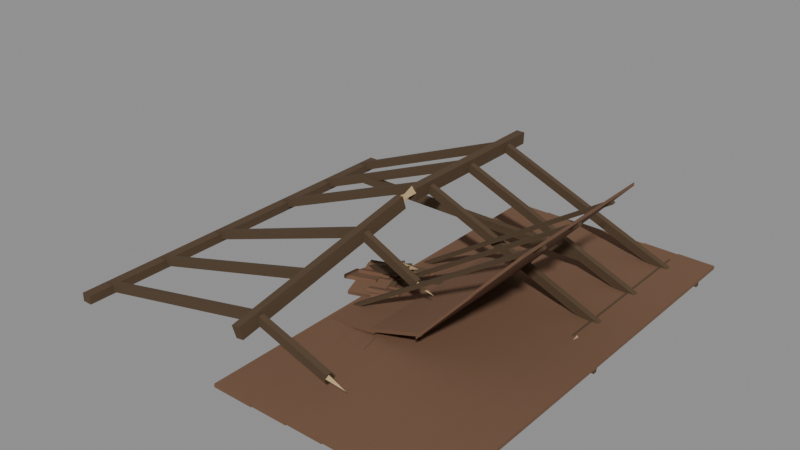 # Source: SM_Farm_Ruins.blend  (saved by Blender 4.0.36; exported with 4.5.12 LTS)
import bpy
from mathutils import Matrix  # noqa: F401  (used for matrix-valued properties, if any)

bpy.ops.wm.read_factory_settings(use_empty=True)
scene = bpy.context.scene
scene.name = 'Scene'

# ---- materials (node trees are filled in below, after node groups)
mat_mat_farm_wood = bpy.data.materials.new('MAT_Farm_Wood')
mat_mat_farm_wood.use_transparent_shadow = False
mat_mat_farm_tiles = bpy.data.materials.new('MAT_Farm_Tiles')
mat_mat_farm_tiles.use_transparent_shadow = False
mat_mat_farm_brokenwood = bpy.data.materials.new('MAT_Farm_BrokenWood')
mat_mat_farm_brokenwood.use_transparent_shadow = False

# ---- material node trees
mat_mat_farm_wood.use_nodes = True; mat_mat_farm_wood.node_tree.nodes.clear()
_N = mat_mat_farm_wood.node_tree.nodes; _L = mat_mat_farm_wood.node_tree.links
n0 = _N.new('ShaderNodeBsdfPrincipled'); n0.name = 'Principled BSDF'; n0.location = (10, 300)
n0.inputs[0].default_value = (0.08898, 0.05497, 0.02862, 1.0)
n0.inputs[2].default_value = 0.95
n0.inputs[3].default_value = 1.45
n1 = _N.new('ShaderNodeOutputMaterial'); n1.name = 'Material Output'; n1.location = (300, 300)
_L.new(n0.outputs[0], n1.inputs[0])
n1.is_active_output = True
mat_mat_farm_tiles.use_nodes = True; mat_mat_farm_tiles.node_tree.nodes.clear()
_N = mat_mat_farm_tiles.node_tree.nodes; _L = mat_mat_farm_tiles.node_tree.links
n0 = _N.new('ShaderNodeBsdfPrincipled'); n0.name = 'Principled BSDF'; n0.location = (10, 300)
n0.inputs[0].default_value = (0.1706, 0.08898, 0.05088, 1.0)
n0.inputs[2].default_value = 0.92
n0.inputs[3].default_value = 1.45
n1 = _N.new('ShaderNodeOutputMaterial'); n1.name = 'Material Output'; n1.location = (300, 300)
_L.new(n0.outputs[0], n1.inputs[0])
n1.is_active_output = True
mat_mat_farm_brokenwood.use_nodes = True; mat_mat_farm_brokenwood.node_tree.nodes.clear()
_N = mat_mat_farm_brokenwood.node_tree.nodes; _L = mat_mat_farm_brokenwood.node_tree.links
n0 = _N.new('ShaderNodeBsdfPrincipled'); n0.name = 'Principled BSDF'; n0.location = (10, 300)
n0.inputs[0].default_value = (0.477, 0.3424, 0.1789, 1.0)
n0.inputs[2].default_value = 0.9
n0.inputs[3].default_value = 1.45
n1 = _N.new('ShaderNodeOutputMaterial'); n1.name = 'Material Output'; n1.location = (300, 300)
_L.new(n0.outputs[0], n1.inputs[0])
n1.is_active_output = True

# ---- meshes
me_sm_farm_truss = bpy.data.meshes.new('SM_Farm_Truss')
me_sm_farm_truss.from_pydata([(-2.919, -3.15, 0.0), (-3.081, -3.15, 0.0), (-3.081, -3.15, 0.14), (-2.919, -3.15, 0.14), (-2.923, 3.15, 0.0), (-3.077, 3.15, 0.0), (-3.082, 3.15, 0.14), (-2.918, 3.15, 0.14), (3.081, 0.4, 0.0), (2.919, 0.4, 0.0), (2.919, 0.4, 0.14), (3.081, 0.4, 0.14), (3.077, 3.15, 0.0), (2.923, 3.15, 0.0), (2.918, 3.15, 0.14), (3.082, 3.15, 0.14), (3.08, 0.4, 0.07), (2.92, 0.4, 0.07), (3.0, 0.4, 0.166), (3.0, 0.06, 0.087), (0.07053, 0.55, 1.202), (-0.07071, 0.55, 1.202), (-0.07053, 0.55, 1.402), (0.07071, 0.55, 1.402), (0.06711, 3.35, 1.202), (-0.06707, 3.35, 1.202), (-0.07243, 3.35, 1.402), (0.07231, 3.35, 1.402), (-0.05115, 0.3156, 1.154), (0.08148, 0.317, 1.175), (0.05115, 0.2844, 1.37), (-0.08148, 0.283, 1.349), (0.07223, -3.034, 0.6149), (0.1979, -3.033, 0.6346), (0.173, -3.066, 0.8304), (0.03694, -3.067, 0.8092), (0.0799, 0.554, 1.332), (-0.0799, 0.546, 1.332), (0.0, 0.55, 1.428), (0.021, 0.13, 1.282), (-0.07497, 0.2978, 1.282), (0.07497, 0.3022, 1.282), (0.0, 0.3, 1.372), (-0.0108, 0.66, 1.318), (-0.0337, 0.9353, 1.217), (-0.0337, 0.844, 1.217), (-0.0863, 0.8442, 1.347), (-0.0863, 0.9354, 1.347), (-3.024, 0.9318, 0.005129), (-3.024, 0.8477, 0.005129), (-3.076, 0.8423, 0.1349), (-3.076, 0.937, 0.1349), (0.0337, 0.8647, 1.217), (0.0337, 0.956, 1.217), (0.0863, 0.9558, 1.347), (0.0863, 0.8646, 1.347), (3.024, 0.8682, 0.005129), (3.024, 0.9523, 0.005129), (3.076, 0.9577, 0.1349), (3.076, 0.863, 0.1349), (-0.0337, 1.967, 1.217), (-0.0337, 1.875, 1.217), (-0.0863, 1.875, 1.347), (-0.0863, 1.967, 1.347), (-3.024, 1.963, 0.005129), (-3.024, 1.879, 0.005129), (-3.076, 1.874, 0.1349), (-3.076, 1.968, 0.1349), (0.0337, 1.858, 1.217), (0.0337, 1.949, 1.217), (0.0863, 1.949, 1.347), (0.0863, 1.858, 1.347), (3.024, 1.862, 0.005129), (3.024, 1.946, 0.005129), (3.076, 1.951, 0.1349), (3.076, 1.856, 0.1349), (-0.0337, 2.921, 1.217), (-0.0337, 2.829, 1.217), (-0.0863, 2.829, 1.347), (-0.0863, 2.921, 1.347), (-3.024, 2.917, 0.005129), (-3.024, 2.833, 0.005129), (-3.076, 2.828, 0.1349), (-3.076, 2.922, 0.1349), (0.0337, 2.838, 1.217), (0.0337, 2.929, 1.217), (0.0863, 2.929, 1.347), (0.0863, 2.838, 1.347), (3.024, 2.841, 0.005129), (3.024, 2.926, 0.005129), (3.076, 2.931, 0.1349), (3.076, 2.836, 0.1349), (-0.004843, -0.5545, 1.051), (-0.004843, -0.6457, 1.051), (-0.05068, -0.6455, 1.183), (-0.05068, -0.5543, 1.183), (-3.027, -0.5579, 0.003858), (-3.027, -0.6421, 0.003858), (-3.073, -0.6474, 0.1361), (-3.073, -0.5527, 0.1361), (0.06238, -0.6455, 1.054), (0.06238, -0.5543, 1.054), (0.1221, -0.5545, 1.181), (0.1221, -0.6457, 1.181), (1.003, -0.6421, 0.6105), (1.003, -0.5579, 0.6105), (1.062, -0.5526, 0.7371), (1.062, -0.6473, 0.7371), (1.033, -0.555, 0.6738), (1.033, -0.645, 0.6738), (1.033, -0.6, 0.7278), (1.333, -0.6, 0.5988), (0.03077, -1.654, 0.8726), (0.03077, -1.746, 0.8726), (-0.00749, -1.746, 1.007), (-0.00749, -1.654, 1.007), (-3.031, -1.658, 0.002665), (-3.031, -1.742, 0.002665), (-3.069, -1.747, 0.1373), (-3.069, -1.653, 0.1373), (0.06308, -2.654, 0.7105), (0.06308, -2.746, 0.7105), (0.03185, -2.746, 0.8469), (0.03185, -2.654, 0.8469), (-3.034, -2.658, 0.001763), (-3.034, -2.742, 0.001763), (-3.066, -2.747, 0.1382), (-3.066, -2.653, 0.1382), (0.1455, -2.746, 0.7122), (0.1455, -2.654, 0.7122), (0.1894, -2.654, 0.8452), (0.1894, -2.746, 0.8452), (1.309, -2.742, 0.3279), (1.309, -2.658, 0.3279), (1.353, -2.653, 0.4608), (1.353, -2.747, 0.4608), (1.331, -2.655, 0.3943), (1.331, -2.745, 0.3943), (1.331, -2.7, 0.4483), (1.631, -2.7, 0.3193), (-2.1, 1.849, 0.375), (-2.1, 1.951, 0.375), (-2.1, 1.951, 0.505), (-2.1, 1.849, 0.505), (2.1, 1.853, 0.375), (2.1, 1.947, 0.375), (2.1, 1.952, 0.505), (2.1, 1.848, 0.505)], [], [(0, 3, 2, 1), (7, 4, 5, 6), (0, 1, 5, 4), (1, 2, 6, 5), (2, 3, 7, 6), (3, 0, 4, 7), (8, 11, 10, 9), (15, 12, 13, 14), (8, 9, 13, 12), (9, 10, 14, 13), (10, 11, 15, 14), (11, 8, 12, 15), (16, 19, 17), (17, 19, 18), (18, 19, 16), (16, 17, 18), (20, 23, 22, 21), (27, 24, 25, 26), (20, 21, 25, 24), (21, 22, 26, 25), (22, 23, 27, 26), (23, 20, 24, 27), (28, 31, 30, 29), (35, 32, 33, 34), (28, 29, 33, 32), (29, 30, 34, 33), (30, 31, 35, 34), (31, 28, 32, 35), (36, 39, 37), (37, 39, 38), (38, 39, 36), (36, 37, 38), (40, 43, 41), (41, 43, 42), (42, 43, 40), (40, 41, 42), (44, 47, 46, 45), (51, 48, 49, 50), (44, 45, 49, 48), (45, 46, 50, 49), (46, 47, 51, 50), (47, 44, 48, 51), (52, 55, 54, 53), (59, 56, 57, 58), (52, 53, 57, 56), (53, 54, 58, 57), (54, 55, 59, 58), (55, 52, 56, 59), (60, 63, 62, 61), (67, 64, 65, 66), (60, 61, 65, 64), (61, 62, 66, 65), (62, 63, 67, 66), (63, 60, 64, 67), (68, 71, 70, 69), (75, 72, 73, 74), (68, 69, 73, 72), (69, 70, 74, 73), (70, 71, 75, 74), (71, 68, 72, 75), (76, 79, 78, 77), (83, 80, 81, 82), (76, 77, 81, 80), (77, 78, 82, 81), (78, 79, 83, 82), (79, 76, 80, 83), (84, 87, 86, 85), (91, 88, 89, 90), (84, 85, 89, 88), (85, 86, 90, 89), (86, 87, 91, 90), (87, 84, 88, 91), (92, 95, 94, 93), (99, 96, 97, 98), (92, 93, 97, 96), (93, 94, 98, 97), (94, 95, 99, 98), (95, 92, 96, 99), (100, 103, 102, 101), (107, 104, 105, 106), (100, 101, 105, 104), (101, 102, 106, 105), (102, 103, 107, 106), (103, 100, 104, 107), (108, 111, 109), (109, 111, 110), (110, 111, 108), (108, 109, 110), (112, 115, 114, 113), (119, 116, 117, 118), (112, 113, 117, 116), (113, 114, 118, 117), (114, 115, 119, 118), (115, 112, 116, 119), (120, 123, 122, 121), (127, 124, 125, 126), (120, 121, 125, 124), (121, 122, 126, 125), (122, 123, 127, 126), (123, 120, 124, 127), (128, 131, 130, 129), (135, 132, 133, 134), (128, 129, 133, 132), (129, 130, 134, 133), (130, 131, 135, 134), (131, 128, 132, 135), (136, 139, 137), (137, 139, 138), (138, 139, 136), (136, 137, 138), (140, 143, 142, 141), (147, 144, 145, 146), (140, 141, 145, 144), (141, 142, 146, 145), (142, 143, 147, 146), (143, 140, 144, 147)])
me_sm_farm_truss.polygons.foreach_set('material_index', [0, 0, 0, 0, 0, 0, 0, 0, 0, 0, 0, 0, 2, 2, 2, 2, 0, 0, 0, 0, 0, 0, 0, 0, 0, 0, 0, 0, 2, 2, 2, 2, 2, 2, 2, 2, 0, 0, 0, 0, 0, 0, 0, 0, 0, 0, 0, 0, 0, 0, 0, 0, 0, 0, 0, 0, 0, 0, 0, 0, 0, 0, 0, 0, 0, 0, 0, 0, 0, 0, 0, 0, 0, 0, 0, 0, 0, 0, 0, 0, 0, 0, 0, 0, 2, 2, 2, 2, 0, 0, 0, 0, 0, 0, 0, 0, 0, 0, 0, 0, 0, 0, 0, 0, 0, 0, 2, 2, 2, 2, 0, 0, 0, 0, 0, 0])
me_sm_farm_truss.materials.append(mat_mat_farm_wood)
me_sm_farm_truss.materials.append(mat_mat_farm_tiles)
me_sm_farm_truss.materials.append(mat_mat_farm_brokenwood)
me_sm_farm_truss.update()
me_sm_farm_roofpan_intact = bpy.data.meshes.new('SM_Farm_RoofPan_Intact')
me_sm_farm_roofpan_intact.from_pydata([(0.0, -3.4, 0.028), (0.6717, -3.4, 0.028), (0.6717, 3.4, 0.028), (0.0, 3.4, 0.028), (0.0, -3.4, 0.083), (0.6717, -3.4, 0.083), (0.6717, 3.4, 0.083), (0.0, 3.4, 0.083), (0.02, -2.936, 0.0), (0.02, -2.864, 0.0), (0.02, -2.864, 0.06), (0.02, -2.936, 0.06), (3.53, -2.932, 0.0), (3.53, -2.868, 0.0), (3.53, -2.863, 0.06), (3.53, -2.937, 0.06), (0.02, -0.03553, 0.0), (0.02, 0.03571, 0.0), (0.02, 0.03553, 0.06), (0.02, -0.03571, 0.06), (3.53, -0.03211, 0.0), (3.53, 0.03207, 0.0), (3.53, 0.03743, 0.06), (3.53, -0.03731, 0.06), (0.02, 2.864, 0.0), (0.02, 2.936, 0.0), (0.02, 2.936, 0.06), (0.02, 2.864, 0.06), (3.53, 2.868, 0.0), (3.53, 2.932, 0.0), (3.53, 2.937, 0.06), (3.53, 2.863, 0.06), (0.5917, -3.395, 0.04), (1.263, -3.395, 0.04), (1.263, 3.398, 0.04), (0.5917, 3.398, 0.04), (0.5917, -3.395, 0.095), (1.263, -3.395, 0.095), (1.263, 3.398, 0.095), (0.5917, 3.398, 0.095), (1.183, -3.389, 0.052), (1.855, -3.389, 0.052), (1.855, 3.397, 0.052), (1.183, 3.397, 0.052), (1.183, -3.389, 0.107), (1.855, -3.389, 0.107), (1.855, 3.397, 0.107), (1.183, 3.397, 0.107), (1.775, -3.384, 0.064), (2.447, -3.384, 0.064), (2.447, 3.395, 0.064), (1.775, 3.395, 0.064), (1.775, -3.384, 0.119), (2.447, -3.384, 0.119), (2.447, 3.395, 0.119), (1.775, 3.395, 0.119), (2.367, -3.379, 0.076), (3.038, -3.379, 0.076), (3.038, 3.393, 0.076), (2.367, 3.393, 0.076), (2.367, -3.379, 0.131), (3.038, -3.379, 0.131), (3.038, 3.393, 0.131), (2.367, 3.393, 0.131), (2.958, -3.373, 0.088), (3.55, -3.373, 0.088), (3.55, 3.391, 0.088), (2.958, 3.391, 0.088), (2.958, -3.373, 0.143), (3.55, -3.373, 0.143), (3.55, 3.391, 0.143), (2.958, 3.391, 0.143)], [], [(3, 2, 1, 0), (4, 5, 6, 7), (0, 1, 5, 4), (1, 2, 6, 5), (2, 3, 7, 6), (3, 0, 4, 7), (8, 11, 10, 9), (15, 12, 13, 14), (8, 9, 13, 12), (9, 10, 14, 13), (10, 11, 15, 14), (11, 8, 12, 15), (16, 19, 18, 17), (23, 20, 21, 22), (16, 17, 21, 20), (17, 18, 22, 21), (18, 19, 23, 22), (19, 16, 20, 23), (24, 27, 26, 25), (31, 28, 29, 30), (24, 25, 29, 28), (25, 26, 30, 29), (26, 27, 31, 30), (27, 24, 28, 31), (35, 34, 33, 32), (36, 37, 38, 39), (32, 33, 37, 36), (33, 34, 38, 37), (34, 35, 39, 38), (35, 32, 36, 39), (43, 42, 41, 40), (44, 45, 46, 47), (40, 41, 45, 44), (41, 42, 46, 45), (42, 43, 47, 46), (43, 40, 44, 47), (51, 50, 49, 48), (52, 53, 54, 55), (48, 49, 53, 52), (49, 50, 54, 53), (50, 51, 55, 54), (51, 48, 52, 55), (59, 58, 57, 56), (60, 61, 62, 63), (56, 57, 61, 60), (57, 58, 62, 61), (58, 59, 63, 62), (59, 56, 60, 63), (67, 66, 65, 64), (68, 69, 70, 71), (64, 65, 69, 68), (65, 66, 70, 69), (66, 67, 71, 70), (67, 64, 68, 71)])
me_sm_farm_roofpan_intact.polygons.foreach_set('material_index', [1, 1, 1, 1, 1, 1, 0, 0, 0, 0, 0, 0, 0, 0, 0, 0, 0, 0, 0, 0, 0, 0, 0, 0, 1, 1, 1, 1, 1, 1, 1, 1, 1, 1, 1, 1, 1, 1, 1, 1, 1, 1, 1, 1, 1, 1, 1, 1, 1, 1, 1, 1, 1, 1])
me_sm_farm_roofpan_intact.materials.append(mat_mat_farm_wood)
me_sm_farm_roofpan_intact.materials.append(mat_mat_farm_tiles)
me_sm_farm_roofpan_intact.materials.append(mat_mat_farm_brokenwood)
me_sm_farm_roofpan_intact.update()
me_sm_farm_roofpan_fallen = bpy.data.meshes.new('SM_Farm_RoofPan_Fallen')
me_sm_farm_roofpan_fallen.from_pydata([(0.0, -1.3, 0.02021), (0.8675, -1.3, 0.1474), (0.8675, 1.3, 0.1474), (0.0, 1.3, 0.02021), (0.0, -1.3, 0.07521), (0.8675, -1.3, 0.2024), (0.8675, 1.3, 0.2024), (0.0, 1.3, 0.07521), (0.03637, -0.8355, 0.0), (0.03637, -0.7643, 0.0), (0.003631, -0.7645, 0.05028), (0.003631, -0.8357, 0.05028), (3.146, -0.8321, 2.025), (3.146, -0.7679, 2.025), (3.114, -0.7626, 2.075), (3.114, -0.8373, 2.075), (0.03637, -0.03553, 0.0), (0.03637, 0.03571, 0.0), (0.003631, 0.03553, 0.05028), (0.003631, -0.03571, 0.05028), (3.146, -0.03211, 2.025), (3.146, 0.03207, 2.025), (3.114, 0.03743, 2.075), (3.114, -0.03731, 2.075), (0.03637, 0.7645, 0.0), (0.03637, 0.8357, 0.0), (0.003631, 0.8355, 0.05028), (0.003631, 0.7643, 0.05028), (3.146, 0.7679, 2.025), (3.146, 0.8321, 2.025), (3.114, 0.8374, 2.075), (3.114, 0.7627, 2.075), (0.7875, -1.295, 0.1477), (1.655, -1.295, 0.4241), (1.655, 1.298, 0.4241), (0.7875, 1.298, 0.1477), (0.7875, -1.295, 0.2027), (1.655, -1.295, 0.4791), (1.655, 1.298, 0.4791), (0.7875, 1.298, 0.2027), (1.575, -1.289, 0.3474), (2.443, -1.289, 1.31), (2.443, 1.297, 1.31), (1.575, 1.297, 0.3474), (1.575, -1.289, 0.4024), (2.443, -1.289, 1.365), (2.443, 1.297, 1.365), (1.575, 1.297, 0.4024), (2.362, -1.284, 1.233), (3.15, -1.284, 2.106), (3.15, 1.295, 2.106), (2.362, 1.295, 1.233), (2.362, -1.284, 1.288), (3.15, -1.284, 2.161), (3.15, 1.295, 2.161), (2.362, 1.295, 1.288), (0.5189, -1.716, 0.03523), (0.4432, -1.383, 0.03523), (0.4411, -1.384, 0.08518), (0.5168, -1.717, 0.08518), (0.9581, -1.613, 0.05523), (0.8841, -1.287, 0.05523), (0.8807, -1.282, 0.1052), (0.9571, -1.618, 0.1052), (1.819, 1.336, 0.02306), (1.742, 1.668, 0.04755), (1.741, 1.664, 0.09736), (1.818, 1.332, 0.07287), (2.258, 1.44, 0.0433), (2.183, 1.764, 0.06729), (2.181, 1.766, 0.1175), (2.258, 1.431, 0.09275)], [], [(3, 2, 1, 0), (4, 5, 6, 7), (0, 1, 5, 4), (1, 2, 6, 5), (2, 3, 7, 6), (3, 0, 4, 7), (8, 11, 10, 9), (15, 12, 13, 14), (8, 9, 13, 12), (9, 10, 14, 13), (10, 11, 15, 14), (11, 8, 12, 15), (16, 19, 18, 17), (23, 20, 21, 22), (16, 17, 21, 20), (17, 18, 22, 21), (18, 19, 23, 22), (19, 16, 20, 23), (24, 27, 26, 25), (31, 28, 29, 30), (24, 25, 29, 28), (25, 26, 30, 29), (26, 27, 31, 30), (27, 24, 28, 31), (35, 34, 33, 32), (36, 37, 38, 39), (32, 33, 37, 36), (33, 34, 38, 37), (34, 35, 39, 38), (35, 32, 36, 39), (43, 42, 41, 40), (44, 45, 46, 47), (40, 41, 45, 44), (41, 42, 46, 45), (42, 43, 47, 46), (43, 40, 44, 47), (51, 50, 49, 48), (52, 53, 54, 55), (48, 49, 53, 52), (49, 50, 54, 53), (50, 51, 55, 54), (51, 48, 52, 55), (56, 59, 58, 57), (63, 60, 61, 62), (56, 57, 61, 60), (57, 58, 62, 61), (58, 59, 63, 62), (59, 56, 60, 63), (64, 67, 66, 65), (71, 68, 69, 70), (64, 65, 69, 68), (65, 66, 70, 69), (66, 67, 71, 70), (67, 64, 68, 71)])
me_sm_farm_roofpan_fallen.polygons.foreach_set('material_index', [1, 1, 1, 1, 1, 1, 0, 0, 0, 0, 0, 0, 0, 0, 0, 0, 0, 0, 0, 0, 0, 0, 0, 0, 1, 1, 1, 1, 1, 1, 1, 1, 1, 1, 1, 1, 1, 1, 1, 1, 1, 1, 1, 1, 1, 1, 1, 1, 1, 1, 1, 1, 1, 1])
me_sm_farm_roofpan_fallen.materials.append(mat_mat_farm_wood)
me_sm_farm_roofpan_fallen.materials.append(mat_mat_farm_tiles)
me_sm_farm_roofpan_fallen.materials.append(mat_mat_farm_brokenwood)
me_sm_farm_roofpan_fallen.update()
me_sm_farm_debris_a = bpy.data.meshes.new('SM_Farm_Debris_A')
me_sm_farm_debris_a.from_pydata([(0.1178, 0.1005, 0.0437), (0.09465, 0.2093, 0.0437), (0.08792, 0.2077, 0.1435), (0.1111, 0.0989, 0.1435), (0.8227, 0.2539, 0.0937), (0.801, 0.3558, 0.0937), (0.7931, 0.3596, 0.1935), (0.817, 0.2473, 0.1935), (-0.4254, -0.1724, 0.1237), (-0.5129, 0.1856, 0.005591), (-0.5209, 0.2023, 0.06267), (-0.4333, -0.1557, 0.1808), (0.0649, -0.03927, 0.1527), (-0.02107, 0.3122, 0.03671), (-0.03023, 0.3341, 0.09209), (0.05813, -0.02721, 0.2113), (0.128, -0.5361, 0.08651), (0.04555, -0.3124, 0.0), (0.0334, -0.2954, 0.05623), (0.1159, -0.5191, 0.1427), (0.4481, -0.4031, 0.1153), (0.3679, -0.1857, 0.03124), (0.354, -0.1637, 0.08558), (0.4376, -0.3905, 0.1733), (-0.2236, 0.294, 0.02295), (-0.2486, 0.392, 0.06919), (-0.2459, 0.3498, 0.1598), (-0.2209, 0.2517, 0.1135), (0.4566, 0.447, 0.07437), (0.4332, 0.5388, 0.1177), (0.4346, 0.5015, 0.2106), (0.4604, 0.4003, 0.1629), (-0.5076, -0.4004, 0.1142), (-0.5984, -0.02539, 0.01757), (-0.6053, -0.01226, 0.07572), (-0.5144, -0.3873, 0.1724), (-0.003659, -0.2672, 0.1434), (-0.0929, 0.1012, 0.04846), (-0.101, 0.1195, 0.1053), (-0.009351, -0.2588, 0.2027), (0.3954, -0.2551, 0.06267), (0.3024, 0.005517, 0.02892), (0.2955, 0.01055, 0.08831), (0.3885, -0.2501, 0.1221), (0.7475, -0.1219, 0.09225), (0.6568, 0.1321, 0.05937), (0.6481, 0.1423, 0.1181), (0.7423, -0.1216, 0.1523), (-0.4984, 0.1548, 0.02644), (-0.5246, 0.2593, 0.05437), (-0.526, 0.2329, 0.1508), (-0.4998, 0.1285, 0.1229), (0.1515, 0.308, 0.0773), (0.1269, 0.4058, 0.1035), (0.1243, 0.3847, 0.2013), (0.1513, 0.277, 0.1725), (-0.2449, -0.6032, 0.03335), (-0.3465, -0.217, 0.09983), (-0.3473, -0.2275, 0.1589), (-0.2457, -0.6137, 0.0924), (0.2679, -0.4699, 0.06391), (0.1681, -0.09045, 0.1292), (0.1659, -0.09572, 0.1892), (0.2684, -0.4853, 0.1221), (0.2208, 0.08858, 0.009327), (0.1215, 0.3628, 0.09212), (0.1228, 0.3457, 0.1496), (0.2221, 0.07148, 0.06683), (0.6039, 0.2217, 0.04026), (0.507, 0.4895, 0.1211), (0.5064, 0.4774, 0.1801), (0.6068, 0.2, 0.09639), (-0.4093, 0.04791, 0.01673), (-0.3835, 0.1355, 0.01673), (-0.4407, 0.1521, 0.1434), (-0.4665, 0.06455, 0.1434), (0.6117, -0.2488, 0.5167), (0.6354, -0.168, 0.5167), (0.5798, -0.1461, 0.6434), (0.5531, -0.237, 0.6434), (0.6108, -0.1579, 0.5801), (0.5792, -0.2421, 0.5801), (0.595, -0.2, 0.6341), (0.803, -0.278, 0.6841)], [], [(0, 3, 2, 1), (7, 4, 5, 6), (0, 1, 5, 4), (1, 2, 6, 5), (2, 3, 7, 6), (3, 0, 4, 7), (8, 11, 10, 9), (15, 12, 13, 14), (8, 9, 13, 12), (9, 10, 14, 13), (10, 11, 15, 14), (11, 8, 12, 15), (16, 19, 18, 17), (23, 20, 21, 22), (16, 17, 21, 20), (17, 18, 22, 21), (18, 19, 23, 22), (19, 16, 20, 23), (24, 27, 26, 25), (31, 28, 29, 30), (24, 25, 29, 28), (25, 26, 30, 29), (26, 27, 31, 30), (27, 24, 28, 31), (32, 35, 34, 33), (39, 36, 37, 38), (32, 33, 37, 36), (33, 34, 38, 37), (34, 35, 39, 38), (35, 32, 36, 39), (40, 43, 42, 41), (47, 44, 45, 46), (40, 41, 45, 44), (41, 42, 46, 45), (42, 43, 47, 46), (43, 40, 44, 47), (48, 51, 50, 49), (55, 52, 53, 54), (48, 49, 53, 52), (49, 50, 54, 53), (50, 51, 55, 54), (51, 48, 52, 55), (56, 59, 58, 57), (63, 60, 61, 62), (56, 57, 61, 60), (57, 58, 62, 61), (58, 59, 63, 62), (59, 56, 60, 63), (64, 67, 66, 65), (71, 68, 69, 70), (64, 65, 69, 68), (65, 66, 70, 69), (66, 67, 71, 70), (67, 64, 68, 71), (72, 75, 74, 73), (79, 76, 77, 78), (72, 73, 77, 76), (73, 74, 78, 77), (74, 75, 79, 78), (75, 72, 76, 79), (80, 83, 81), (81, 83, 82), (82, 83, 80), (80, 81, 82)])
me_sm_farm_debris_a.polygons.foreach_set('material_index', [0, 0, 0, 0, 0, 0, 1, 1, 1, 1, 1, 1, 1, 1, 1, 1, 1, 1, 0, 0, 0, 0, 0, 0, 1, 1, 1, 1, 1, 1, 1, 1, 1, 1, 1, 1, 0, 0, 0, 0, 0, 0, 1, 1, 1, 1, 1, 1, 1, 1, 1, 1, 1, 1, 0, 0, 0, 0, 0, 0, 2, 2, 2, 2])
me_sm_farm_debris_a.materials.append(mat_mat_farm_wood)
me_sm_farm_debris_a.materials.append(mat_mat_farm_tiles)
me_sm_farm_debris_a.materials.append(mat_mat_farm_brokenwood)
me_sm_farm_debris_a.update()
me_sm_farm_debris_b = bpy.data.meshes.new('SM_Farm_Debris_B')
me_sm_farm_debris_b.from_pydata([(-0.3663, -0.01856, 0.02188), (-0.4016, 0.08695, 0.02188), (-0.4115, 0.08344, 0.1213), (-0.3762, -0.02206, 0.1213), (0.08124, 0.1347, 0.07188), (0.04821, 0.2335, 0.07188), (0.03654, 0.2352, 0.1713), (0.07292, 0.1264, 0.1713), (0.01714, -0.4925, 0.124), (-0.07039, -0.1372, 0.006713), (-0.07835, -0.1205, 0.0638), (0.009181, -0.4758, 0.1811), (0.5038, -0.3593, 0.1529), (0.4179, -0.01059, 0.03783), (0.4086, 0.01122, 0.09322), (0.497, -0.3473, 0.2116), (-0.1489, 0.02978, 0.1339), (-0.2345, 0.388, 0.0), (-0.2428, 0.4068, 0.05634), (-0.1572, 0.04866, 0.1903), (0.3475, 0.1629, 0.1628), (0.2635, 0.5146, 0.03125), (0.2539, 0.5386, 0.08569), (0.3403, 0.1772, 0.2208), (-0.4188, -0.1507, 0.005956), (-0.4535, -0.05556, 0.05208), (-0.4496, -0.09818, 0.1425), (-0.4149, -0.1933, 0.09633), (0.05771, 0.002268, 0.05737), (0.02521, 0.09132, 0.1006), (0.02741, 0.05344, 0.1932), (0.0632, -0.04465, 0.1457), (0.2198, -0.2527, 0.1073), (0.1293, 0.09404, 0.01754), (0.122, 0.107, 0.07567), (0.2125, -0.2397, 0.1654), (0.6875, -0.1195, 0.1364), (0.5987, 0.2206, 0.04843), (0.5901, 0.2388, 0.1052), (0.6814, -0.1112, 0.1958), (-0.3837, -0.09433, 0.09123), (-0.4796, 0.2921, 0.04261), (-0.4846, 0.2982, 0.1021), (-0.3888, -0.08829, 0.1507), (0.1244, 0.03897, 0.1208), (0.03023, 0.4186, 0.07305), (0.02386, 0.43, 0.1319), (0.1205, 0.04017, 0.1809), (-0.2396, -0.3024, 0.01618), (-0.2717, -0.1996, 0.04407), (-0.2732, -0.2264, 0.1404), (-0.2411, -0.3292, 0.1125), (0.2823, -0.1492, 0.06704), (0.2522, -0.053, 0.09315), (0.2491, -0.07468, 0.1909), (0.2823, -0.1807, 0.1621), (0.08706, 0.02241, 0.03018), (-0.01358, 0.3542, 0.08788), (-0.01443, 0.3435, 0.1469), (0.08622, 0.01169, 0.08921), (0.5319, 0.1556, 0.06074), (0.4333, 0.4808, 0.1173), (0.4308, 0.4753, 0.1772), (0.5325, 0.1402, 0.1189), (-0.3749, -0.2439, 0.01318), (-0.4765, 0.1337, 0.1244), (-0.4756, 0.1168, 0.1819), (-0.374, -0.2608, 0.07075), (0.1402, -0.1108, 0.04412), (0.04029, 0.2604, 0.1534), (0.03981, 0.2486, 0.2125), (0.1423, -0.1323, 0.1003), (-0.3078, 0.0446, 0.02116), (-0.275, 0.1298, 0.02116), (-0.3422, 0.1554, 0.1413), (-0.375, 0.07023, 0.1413), (0.4734, -0.2522, 0.5212), (0.5036, -0.1736, 0.5212), (0.4385, -0.1428, 0.6413), (0.4045, -0.2313, 0.6413), (0.4708, -0.1579, 0.5812), (0.4392, -0.2421, 0.5812), (0.455, -0.2, 0.6352), (0.663, -0.278, 0.6852)], [], [(0, 3, 2, 1), (7, 4, 5, 6), (0, 1, 5, 4), (1, 2, 6, 5), (2, 3, 7, 6), (3, 0, 4, 7), (8, 11, 10, 9), (15, 12, 13, 14), (8, 9, 13, 12), (9, 10, 14, 13), (10, 11, 15, 14), (11, 8, 12, 15), (16, 19, 18, 17), (23, 20, 21, 22), (16, 17, 21, 20), (17, 18, 22, 21), (18, 19, 23, 22), (19, 16, 20, 23), (24, 27, 26, 25), (31, 28, 29, 30), (24, 25, 29, 28), (25, 26, 30, 29), (26, 27, 31, 30), (27, 24, 28, 31), (32, 35, 34, 33), (39, 36, 37, 38), (32, 33, 37, 36), (33, 34, 38, 37), (34, 35, 39, 38), (35, 32, 36, 39), (40, 43, 42, 41), (47, 44, 45, 46), (40, 41, 45, 44), (41, 42, 46, 45), (42, 43, 47, 46), (43, 40, 44, 47), (48, 51, 50, 49), (55, 52, 53, 54), (48, 49, 53, 52), (49, 50, 54, 53), (50, 51, 55, 54), (51, 48, 52, 55), (56, 59, 58, 57), (63, 60, 61, 62), (56, 57, 61, 60), (57, 58, 62, 61), (58, 59, 63, 62), (59, 56, 60, 63), (64, 67, 66, 65), (71, 68, 69, 70), (64, 65, 69, 68), (65, 66, 70, 69), (66, 67, 71, 70), (67, 64, 68, 71), (72, 75, 74, 73), (79, 76, 77, 78), (72, 73, 77, 76), (73, 74, 78, 77), (74, 75, 79, 78), (75, 72, 76, 79), (80, 83, 81), (81, 83, 82), (82, 83, 80), (80, 81, 82)])
me_sm_farm_debris_b.polygons.foreach_set('material_index', [0, 0, 0, 0, 0, 0, 1, 1, 1, 1, 1, 1, 1, 1, 1, 1, 1, 1, 0, 0, 0, 0, 0, 0, 1, 1, 1, 1, 1, 1, 1, 1, 1, 1, 1, 1, 0, 0, 0, 0, 0, 0, 1, 1, 1, 1, 1, 1, 1, 1, 1, 1, 1, 1, 0, 0, 0, 0, 0, 0, 2, 2, 2, 2])
me_sm_farm_debris_b.materials.append(mat_mat_farm_wood)
me_sm_farm_debris_b.materials.append(mat_mat_farm_tiles)
me_sm_farm_debris_b.materials.append(mat_mat_farm_brokenwood)
me_sm_farm_debris_b.update()

# ---- objects
ob_sm_farm_truss = bpy.data.objects.new('SM_Farm_Truss', me_sm_farm_truss)
ob_sm_farm_roofpan_intact = bpy.data.objects.new('SM_Farm_RoofPan_Intact', me_sm_farm_roofpan_intact)
ob_sm_farm_roofpan_fallen = bpy.data.objects.new('SM_Farm_RoofPan_Fallen', me_sm_farm_roofpan_fallen)
ob_sm_farm_debris_a = bpy.data.objects.new('SM_Farm_Debris_A', me_sm_farm_debris_a)
ob_sm_farm_debris_b = bpy.data.objects.new('SM_Farm_Debris_B', me_sm_farm_debris_b)

# ---- transforms, parenting, visibility, modifiers, constraints
ob_sm_farm_truss.location = (0.0, 0.0, 0.0)
ob_sm_farm_roofpan_intact.location = (0.0, 0.0, 0.0)
ob_sm_farm_roofpan_fallen.location = (0.0, 0.0, 0.0)
ob_sm_farm_debris_a.location = (0.0, 0.0, 0.0)
ob_sm_farm_debris_b.location = (0.0, 0.0, 0.0)

# ---- collection membership
scene.collection.objects.link(ob_sm_farm_truss)
scene.collection.objects.link(ob_sm_farm_roofpan_intact)
scene.collection.objects.link(ob_sm_farm_roofpan_fallen)
scene.collection.objects.link(ob_sm_farm_debris_a)
scene.collection.objects.link(ob_sm_farm_debris_b)

# ---- scene / render settings (as saved in the file)
scene.frame_start = 1; scene.frame_end = 250; scene.frame_set(1)
scene.render.engine = 'BLENDER_EEVEE_NEXT'
scene.cycles.sampling_pattern = 'TABULATED_SOBOL'
bpy.context.view_layer.update()

# ---- added for rendering (the .blend has no active camera and no usable light): camera, sun + grey world if the file has none
cam_auto = bpy.data.cameras.new('AutoCamera')
cam_auto.lens = 50.0
cam_auto.sensor_width = 36.0
cam_auto.clip_end = 1000.0
ob_auto_camera = bpy.data.objects.new('AutoCamera', cam_auto)
scene.collection.objects.link(ob_auto_camera)
ob_auto_camera.location = (9.24701, -10.8159, 8.29118)
ob_auto_camera.rotation_euler = (1.09748, -7.21219e-08, 0.694738)
scene.camera = ob_auto_camera
light_auto_sun = bpy.data.lights.new('AutoSun', 'SUN')
light_auto_sun.energy = 3.0
light_auto_sun.angle = 0.0523599
ob_auto_sun = bpy.data.objects.new('AutoSun', light_auto_sun)
scene.collection.objects.link(ob_auto_sun)
ob_auto_sun.rotation_euler = (0.872665, 0.174533, 0.523599)
if scene.world is None:
    world_auto = bpy.data.worlds.new('AutoWorld')
    world_auto.color = (0.3, 0.3, 0.3)
    scene.world = world_auto
bpy.context.view_layer.update()
